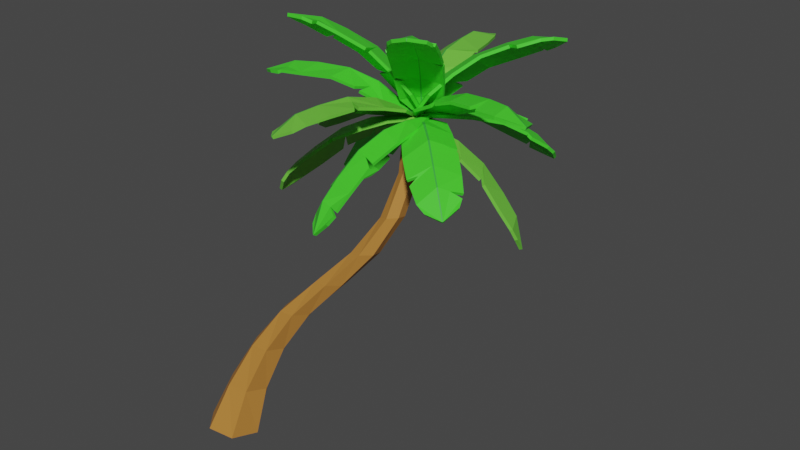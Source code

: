 # Source: low-poly-coconut-3.blend  (saved by Blender 3.3.6; exported with 4.5.12 LTS)
import bpy
from mathutils import Matrix  # noqa: F401  (used for matrix-valued properties, if any)

bpy.ops.wm.read_factory_settings(use_empty=True)
scene = bpy.context.scene
scene.name = 'Scene'

# ---- collections
col_collection = bpy.data.collections.new('Collection'); scene.collection.children.link(col_collection)
col_banana_tree = bpy.data.collections.new('Banana Tree'); scene.collection.children.link(col_banana_tree)
col_banana_leafs = bpy.data.collections.new('Banana Leafs'); col_banana_tree.children.link(col_banana_leafs)
col_banana_tree_small = bpy.data.collections.new('Banana Tree Small'); scene.collection.children.link(col_banana_tree_small)
col_leafs = bpy.data.collections.new('Leafs'); col_banana_tree_small.children.link(col_leafs)
col_coconut_tree = bpy.data.collections.new('Coconut Tree'); scene.collection.children.link(col_coconut_tree)
col_cooconut_leaves = bpy.data.collections.new('cooconut leaves'); col_coconut_tree.children.link(col_cooconut_leaves)
col_ver1 = bpy.data.collections.new('Ver1'); col_coconut_tree.children.link(col_ver1)
col_ver1_001 = bpy.data.collections.new('Ver1.001'); col_coconut_tree.children.link(col_ver1_001)
col_ver1_002 = bpy.data.collections.new('Ver1.002'); col_coconut_tree.children.link(col_ver1_002)

# ---- materials (node trees are filled in below, after node groups)
mat_coconut_trunk = bpy.data.materials.new('Coconut trunk')
mat_coconut_trunk.use_transparent_shadow = False
mat_coconut_leaf_1 = bpy.data.materials.new('Coconut leaf 1')
mat_coconut_leaf_1.use_transparent_shadow = False
mat_coconut_leaf_2 = bpy.data.materials.new('Coconut leaf 2')
mat_coconut_leaf_2.use_transparent_shadow = False
mat_coconut_leaf_3 = bpy.data.materials.new('Coconut leaf 3')
mat_coconut_leaf_3.use_transparent_shadow = False

# ---- material node trees
mat_coconut_trunk.use_nodes = True; mat_coconut_trunk.node_tree.nodes.clear()
_N = mat_coconut_trunk.node_tree.nodes; _L = mat_coconut_trunk.node_tree.links
n0 = _N.new('ShaderNodeBsdfPrincipled'); n0.name = 'Principled BSDF'; n0.location = (10, 300)
n0.distribution = 'GGX'
n0.subsurface_method = 'RANDOM_WALK_SKIN'
n0.inputs[0].default_value = (0.5029, 0.2159, 0.04129, 1.0)
n0.inputs[3].default_value = 1.45
n0.inputs[27].default_value = (0.0, 0.0, 0.0, 1.0)
n0.inputs[28].default_value = 1.0
n1 = _N.new('ShaderNodeOutputMaterial'); n1.name = 'Material Output'; n1.location = (300, 300)
_L.new(n0.outputs[0], n1.inputs[0])
n1.is_active_output = True
mat_coconut_leaf_1.use_nodes = True; mat_coconut_leaf_1.node_tree.nodes.clear()
_N = mat_coconut_leaf_1.node_tree.nodes; _L = mat_coconut_leaf_1.node_tree.links
n0 = _N.new('ShaderNodeBsdfPrincipled'); n0.name = 'Principled BSDF'; n0.location = (10, 300)
n0.distribution = 'GGX'
n0.subsurface_method = 'RANDOM_WALK_SKIN'
n0.inputs[0].default_value = (0.06292, 0.7382, 0.02829, 1.0)
n0.inputs[3].default_value = 1.45
n0.inputs[27].default_value = (0.0, 0.0, 0.0, 1.0)
n0.inputs[28].default_value = 1.0
n1 = _N.new('ShaderNodeOutputMaterial'); n1.name = 'Material Output'; n1.location = (300, 300)
_L.new(n0.outputs[0], n1.inputs[0])
n1.is_active_output = True
mat_coconut_leaf_2.use_nodes = True; mat_coconut_leaf_2.node_tree.nodes.clear()
_N = mat_coconut_leaf_2.node_tree.nodes; _L = mat_coconut_leaf_2.node_tree.links
n0 = _N.new('ShaderNodeBsdfPrincipled'); n0.name = 'Principled BSDF'; n0.location = (10, 300)
n0.distribution = 'GGX'
n0.subsurface_method = 'RANDOM_WALK_SKIN'
n0.inputs[0].default_value = (0.04785, 0.3931, 0.04909, 1.0)
n0.inputs[3].default_value = 1.45
n0.inputs[27].default_value = (0.0, 0.0, 0.0, 1.0)
n0.inputs[28].default_value = 1.0
n1 = _N.new('ShaderNodeOutputMaterial'); n1.name = 'Material Output'; n1.location = (300, 300)
_L.new(n0.outputs[0], n1.inputs[0])
n1.is_active_output = True
mat_coconut_leaf_3.use_nodes = True; mat_coconut_leaf_3.node_tree.nodes.clear()
_N = mat_coconut_leaf_3.node_tree.nodes; _L = mat_coconut_leaf_3.node_tree.links
n0 = _N.new('ShaderNodeBsdfPrincipled'); n0.name = 'Principled BSDF'; n0.location = (10, 300)
n0.distribution = 'GGX'
n0.subsurface_method = 'RANDOM_WALK_SKIN'
n0.inputs[0].default_value = (0.1574, 0.5926, 0.05328, 1.0)
n0.inputs[3].default_value = 1.45
n0.inputs[27].default_value = (0.0, 0.0, 0.0, 1.0)
n0.inputs[28].default_value = 1.0
n1 = _N.new('ShaderNodeOutputMaterial'); n1.name = 'Material Output'; n1.location = (300, 300)
_L.new(n0.outputs[0], n1.inputs[0])
n1.is_active_output = True

# ---- world
world_world = bpy.data.worlds.new('World'); scene.world = world_world
world_world.use_nodes = True; world_world.node_tree.nodes.clear()
_N = world_world.node_tree.nodes; _L = world_world.node_tree.links
n0 = _N.new('ShaderNodeOutputWorld'); n0.name = 'World Output'; n0.location = (300, 300)
n1 = _N.new('ShaderNodeBackground'); n1.name = 'Background'; n1.location = (10, 300)
n1.inputs[0].default_value = (0.05088, 0.05088, 0.05088, 1.0)
_L.new(n1.outputs[0], n0.inputs[0])
n0.is_active_output = True
world_world.color = (0.05088, 0.05088, 0.05088)
world_world.use_sun_shadow = False
world_world.sun_shadow_jitter_overblur = 0.0

# ---- meshes
me_cylinder_001 = bpy.data.meshes.new('Cylinder.001')
me_cylinder_001.from_pydata([(-1.13, 1.585, -0.2803), (8.471, 6.393, 18.73), (0.3923, 1.871, -0.4239), (8.895, 6.176, 18.92), (1.411, 0.686, -0.3881), (8.894, 5.681, 19.03), (0.8987, -0.7826, -0.2009), (8.47, 5.404, 18.95), (-0.6167, -1.074, -0.0676), (8.045, 5.62, 18.76), (-1.629, 0.1073, -0.1082), (8.046, 6.115, 18.64), (-0.08295, 1.983, 2.544), (1.354, 2.506, 5.245), (3.108, 3.088, 7.673), (5.144, 3.732, 9.762), (7.0, 4.379, 11.78), (8.259, 5.045, 13.92), (8.743, 5.744, 16.25), (9.202, 5.529, 16.45), (8.804, 4.831, 14.11), (7.693, 4.18, 11.94), (5.986, 3.581, 9.878), (4.063, 3.013, 7.761), (2.375, 2.536, 5.288), (1.113, 2.14, 2.483), (9.216, 5.016, 16.56), (8.849, 4.271, 14.23), (7.792, 3.553, 12.07), (6.181, 2.88, 10.01), (4.392, 2.244, 7.882), (2.875, 1.714, 5.38), (1.835, 1.2, 2.548), (8.769, 4.719, 16.48), (8.345, 3.925, 14.16), (7.207, 3.127, 12.04), (5.553, 2.334, 10.02), (3.803, 1.554, 7.896), (2.371, 0.8603, 5.426), (1.352, 0.1068, 2.679), (8.307, 4.931, 16.28), (7.788, 4.133, 13.98), (6.514, 3.312, 11.9), (4.723, 2.469, 9.902), (2.875, 1.613, 7.791), (1.35, 0.8178, 5.386), (0.1704, -0.05292, 2.719), (8.291, 5.444, 16.17), (7.739, 4.693, 13.86), (6.405, 3.938, 11.77), (4.511, 3.167, 9.775), (2.519, 2.376, 7.682), (0.8343, 1.635, 5.299), (-0.546, 0.8829, 2.654)], [], [(18, 1, 3, 19), (19, 3, 5, 26), (26, 5, 7, 33), (33, 7, 9, 40), (3, 1, 11, 9, 7, 5), (40, 9, 11, 47), (47, 11, 1, 18), (10, 53, 12, 0), (53, 52, 13, 12), (52, 51, 14, 13), (51, 50, 15, 14), (50, 49, 16, 15), (49, 48, 17, 16), (48, 47, 18, 17), (8, 46, 53, 10), (46, 45, 52, 53), (45, 44, 51, 52), (44, 43, 50, 51), (43, 42, 49, 50), (42, 41, 48, 49), (41, 40, 47, 48), (6, 39, 46, 8), (39, 38, 45, 46), (38, 37, 44, 45), (37, 36, 43, 44), (36, 35, 42, 43), (35, 34, 41, 42), (34, 33, 40, 41), (4, 32, 39, 6), (32, 31, 38, 39), (31, 30, 37, 38), (30, 29, 36, 37), (29, 28, 35, 36), (28, 27, 34, 35), (27, 26, 33, 34), (2, 25, 32, 4), (25, 24, 31, 32), (24, 23, 30, 31), (23, 22, 29, 30), (22, 21, 28, 29), (21, 20, 27, 28), (20, 19, 26, 27), (0, 12, 25, 2), (12, 13, 24, 25), (13, 14, 23, 24), (14, 15, 22, 23), (15, 16, 21, 22), (16, 17, 20, 21), (17, 18, 19, 20)])
_uv = me_cylinder_001.uv_layers.new(name='UVMap')
_uv.uv.foreach_set('vector', [1.0, 0.9375, 1.0, 1.0, 0.8333, 1.0, 0.8333, 0.9375, 0.8333, 0.9375, 0.8333, 1.0, 0.6667, 1.0, 0.6667, 0.9375, 0.6667, 0.9375, 0.6667, 1.0, 0.5, 1.0, 0.5, 0.9375, 0.5, 0.9375, 0.5, 1.0, 0.3333, 1.0, 0.3333, 0.9375, 0.4578, 0.37, 0.25, 0.49, 0.04215, 0.37, 0.04215, 0.13, 0.25, 0.01, 0.4578, 0.13, 0.3333, 0.9375, 0.3333, 1.0, 0.1667, 1.0, 0.1667, 0.9375, 0.1667, 0.9375, 0.1667, 1.0, -8.941e-08, 1.0, -8.941e-08, 0.9375, 0.1667, 0.5, 0.1667, 0.5625, -8.941e-08, 0.5625, -8.941e-08, 0.5, 0.1667, 0.5625, 0.1667, 0.625, -8.941e-08, 0.625, -8.941e-08, 0.5625, 0.1667, 0.625, 0.1667, 0.6875, -8.941e-08, 0.6875, -8.941e-08, 0.625, 0.1667, 0.6875, 0.1667, 0.75, -8.941e-08, 0.75, -8.941e-08, 0.6875, 0.1667, 0.75, 0.1667, 0.8125, -8.941e-08, 0.8125, -8.941e-08, 0.75, 0.1667, 0.8125, 0.1667, 0.875, -8.941e-08, 0.875, -8.941e-08, 0.8125, 0.1667, 0.875, 0.1667, 0.9375, -8.941e-08, 0.9375, -8.941e-08, 0.875, 0.3333, 0.5, 0.3333, 0.5625, 0.1667, 0.5625, 0.1667, 0.5, 0.3333, 0.5625, 0.3333, 0.625, 0.1667, 0.625, 0.1667, 0.5625, 0.3333, 0.625, 0.3333, 0.6875, 0.1667, 0.6875, 0.1667, 0.625, 0.3333, 0.6875, 0.3333, 0.75, 0.1667, 0.75, 0.1667, 0.6875, 0.3333, 0.75, 0.3333, 0.8125, 0.1667, 0.8125, 0.1667, 0.75, 0.3333, 0.8125, 0.3333, 0.875, 0.1667, 0.875, 0.1667, 0.8125, 0.3333, 0.875, 0.3333, 0.9375, 0.1667, 0.9375, 0.1667, 0.875, 0.5, 0.5, 0.5, 0.5625, 0.3333, 0.5625, 0.3333, 0.5, 0.5, 0.5625, 0.5, 0.625, 0.3333, 0.625, 0.3333, 0.5625, 0.5, 0.625, 0.5, 0.6875, 0.3333, 0.6875, 0.3333, 0.625, 0.5, 0.6875, 0.5, 0.75, 0.3333, 0.75, 0.3333, 0.6875, 0.5, 0.75, 0.5, 0.8125, 0.3333, 0.8125, 0.3333, 0.75, 0.5, 0.8125, 0.5, 0.875, 0.3333, 0.875, 0.3333, 0.8125, 0.5, 0.875, 0.5, 0.9375, 0.3333, 0.9375, 0.3333, 0.875, 0.6667, 0.5, 0.6667, 0.5625, 0.5, 0.5625, 0.5, 0.5, 0.6667, 0.5625, 0.6667, 0.625, 0.5, 0.625, 0.5, 0.5625, 0.6667, 0.625, 0.6667, 0.6875, 0.5, 0.6875, 0.5, 0.625, 0.6667, 0.6875, 0.6667, 0.75, 0.5, 0.75, 0.5, 0.6875, 0.6667, 0.75, 0.6667, 0.8125, 0.5, 0.8125, 0.5, 0.75, 0.6667, 0.8125, 0.6667, 0.875, 0.5, 0.875, 0.5, 0.8125, 0.6667, 0.875, 0.6667, 0.9375, 0.5, 0.9375, 0.5, 0.875, 0.8333, 0.5, 0.8333, 0.5625, 0.6667, 0.5625, 0.6667, 0.5, 0.8333, 0.5625, 0.8333, 0.625, 0.6667, 0.625, 0.6667, 0.5625, 0.8333, 0.625, 0.8333, 0.6875, 0.6667, 0.6875, 0.6667, 0.625, 0.8333, 0.6875, 0.8333, 0.75, 0.6667, 0.75, 0.6667, 0.6875, 0.8333, 0.75, 0.8333, 0.8125, 0.6667, 0.8125, 0.6667, 0.75, 0.8333, 0.8125, 0.8333, 0.875, 0.6667, 0.875, 0.6667, 0.8125, 0.8333, 0.875, 0.8333, 0.9375, 0.6667, 0.9375, 0.6667, 0.875, 1.0, 0.5, 1.0, 0.5625, 0.8333, 0.5625, 0.8333, 0.5, 1.0, 0.5625, 1.0, 0.625, 0.8333, 0.625, 0.8333, 0.5625, 1.0, 0.625, 1.0, 0.6875, 0.8333, 0.6875, 0.8333, 0.625, 1.0, 0.6875, 1.0, 0.75, 0.8333, 0.75, 0.8333, 0.6875, 1.0, 0.75, 1.0, 0.8125, 0.8333, 0.8125, 0.8333, 0.75, 1.0, 0.8125, 1.0, 0.875, 0.8333, 0.875, 0.8333, 0.8125, 1.0, 0.875, 1.0, 0.9375, 0.8333, 0.9375, 0.8333, 0.875])
me_cylinder_001.materials.append(mat_coconut_trunk)
me_cylinder_001.use_remesh_fix_poles = True
me_cylinder_001.use_remesh_preserve_attributes = False
me_cylinder_001.update()
me_plane_008 = bpy.data.meshes.new('Plane.008')
me_plane_008.from_pydata([(-0.03762, -0.1989, -0.06608), (7.537, -0.735, -0.06458), (-0.03784, 0.1989, -0.06545), (7.49, 0.8345, -0.08018), (1.162, -1.099, 0.2256), (2.638, -1.256, 0.5229), (4.173, -1.289, 0.6631), (7.0, -1.003, 0.09588), (5.758, 1.222, 0.3588), (4.086, 1.297, 0.6808), (1.191, 1.118, 0.2145), (6.817, 1.137, 0.1598), (6.706, 0.5505, 0.3008), (7.004, 1.042, 0.02826), (5.874, -1.176, 0.3024), (5.596, -0.723, 0.6), (5.574, -1.259, 0.462), (2.519, 1.223, 0.4508), (2.27, 0.5493, 0.6895), (2.829, 1.191, 0.5685), (-0.03857, -0.07269, -0.05819), (-0.03862, 0.08788, -0.05781), (8.053, 0.02489, -0.2629), (8.053, -0.0241, -0.2594), (0.9545, 0.02941, 0.5207), (0.954, -0.1021, 0.5199), (2.111, 0.04092, 0.965), (2.118, -0.07324, 0.9706), (3.743, 0.06884, 1.15), (3.745, -0.02111, 1.15), (5.411, 0.0449, 0.9126), (5.41, -0.02474, 0.913), (6.669, -0.02125, 0.6064), (6.661, 0.03865, 0.6013)], [], [(15, 14, 7, 32, 31), (33, 22, 3, 13, 12), (4, 5, 27, 25), (6, 16, 15, 31, 29), (26, 28, 9, 19, 18), (5, 6, 29, 27), (21, 24, 10, 2), (24, 26, 18, 17, 10), (7, 1, 23, 32), (30, 33, 12, 11, 8), (28, 30, 8, 9), (33, 30, 31, 32), (30, 28, 29, 31), (28, 26, 27, 29), (26, 24, 25, 27), (24, 21, 20, 25), (22, 33, 32, 23), (0, 4, 25, 20)])
me_plane_008.polygons.foreach_set('material_index', [0, 0, 0, 0, 0, 0, 0, 0, 0, 0, 0, 1, 1, 1, 1, 1, 1, 0])
_uv = me_plane_008.uv_layers.new(name='UVMap')
_uv.uv.foreach_set('vector', [0.6574, 0.2002, 0.7327, 0.0, 0.8333, 0.0, 0.8333, 0.4848, 0.6574, 0.4873, 0.8333, 0.5176, 1.0, 0.5193, 1.0, 1.0, 0.9474, 1.0, 0.8333, 0.826, 0.1667, 0.0, 0.3333, 0.0, 0.3333, 0.4873, 0.1667, 0.4844, 0.4938, 0.0, 0.5996, 0.0, 0.6574, 0.2002, 0.6574, 0.4873, 0.4938, 0.4878, 0.3333, 0.5166, 0.4938, 0.5125, 0.4938, 1.0, 0.3885, 1.0, 0.3333, 0.8091, 0.3333, 0.0, 0.4938, 0.0, 0.4938, 0.4878, 0.3333, 0.4873, 0.0, 0.5878, 0.1667, 0.5144, 0.1667, 1.0, 0.0, 1.0, 0.1667, 0.5144, 0.3333, 0.5166, 0.3333, 0.8091, 0.2675, 1.0, 0.1667, 1.0, 0.8333, 0.0, 1.0, 0.0, 1.0, 0.4786, 0.8333, 0.4848, 0.6574, 0.5128, 0.8333, 0.5176, 0.8333, 0.826, 0.7733, 1.0, 0.6574, 1.0, 0.4938, 0.5125, 0.6574, 0.5128, 0.6574, 1.0, 0.4938, 1.0, 0.8333, 0.5176, 0.6574, 0.5128, 0.6574, 0.4873, 0.8333, 0.4848, 0.6574, 0.5128, 0.4938, 0.5125, 0.4938, 0.4878, 0.6574, 0.4873, 0.4938, 0.5125, 0.3333, 0.5166, 0.3333, 0.4873, 0.4938, 0.4878, 0.3333, 0.5166, 0.1667, 0.5144, 0.1667, 0.4844, 0.3333, 0.4873, 0.1667, 0.5144, 0.0, 0.5878, 0.0, 0.412, 0.1667, 0.4844, 1.0, 0.5193, 0.8333, 0.5176, 0.8333, 0.4848, 1.0, 0.4786, 0.0, 0.0, 0.1667, 0.0, 0.1667, 0.4844, 0.0, 0.412])
me_plane_008.materials.append(mat_coconut_leaf_1)
me_plane_008.materials.append(mat_coconut_leaf_2)
me_plane_008.use_remesh_fix_poles = True
me_plane_008.use_remesh_preserve_attributes = False
me_plane_008.update()
me_plane_009 = bpy.data.meshes.new('Plane.009')
me_plane_009.from_pydata([(-0.03762, -0.1989, -0.06608), (7.537, -0.735, -0.06458), (-0.03784, 0.1989, -0.06545), (7.49, 0.8345, -0.0458), (1.162, -1.099, 0.2256), (4.173, -1.289, 0.6631), (7.0, -1.003, 0.09588), (5.758, 1.222, 0.377), (1.191, 1.118, 0.2236), (6.817, 1.137, 0.1881), (6.706, 0.5505, 0.3281), (7.004, 1.042, 0.05857), (5.874, -1.176, 0.3024), (5.596, -0.723, 0.6), (5.574, -1.259, 0.462), (2.519, 1.223, 0.4545), (-0.03857, -0.07269, -0.05819), (-0.03862, 0.08788, -0.05781), (8.053, 0.02489, -0.2374), (8.053, -0.0241, -0.2397), (0.9545, 0.02941, 0.5207), (0.954, -0.1021, 0.5199), (2.111, 0.04092, 0.965), (2.118, -0.07324, 0.9706), (3.743, 0.06884, 1.15), (3.745, -0.02111, 1.15), (5.411, 0.0449, 0.9158), (5.41, -0.02474, 0.9135), (6.669, -0.02125, 0.6181), (6.661, 0.03865, 0.6207), (2.906, -1.216, 0.5665), (2.406, -0.7525, 0.6788), (2.643, -1.225, 0.4775), (4.053, 1.277, 0.6152), (3.903, 0.6828, 0.9043), (4.286, 1.268, 0.5884)], [], [(13, 12, 6, 28, 27), (29, 18, 3, 11, 10), (31, 30, 5, 25, 23), (5, 14, 13, 27, 25), (17, 20, 8, 2), (20, 22, 15, 8), (6, 1, 19, 28), (26, 29, 10, 9, 7), (22, 24, 34, 33, 15), (29, 26, 27, 28), (26, 24, 25, 27), (24, 22, 23, 25), (22, 20, 21, 23), (20, 17, 16, 21), (18, 29, 28, 19), (0, 4, 21, 16), (4, 32, 31, 23, 21), (24, 26, 7, 35, 34)])
me_plane_009.polygons.foreach_set('material_index', [0, 0, 0, 0, 0, 0, 0, 0, 0, 1, 1, 1, 1, 1, 1, 0, 0, 0])
_uv = me_plane_009.uv_layers.new(name='UVMap')
_uv.uv.foreach_set('vector', [0.6574, 0.2002, 0.7327, 0.0, 0.8333, 0.0, 0.8333, 0.4848, 0.6574, 0.4873, 0.8333, 0.5176, 1.0, 0.5193, 1.0, 1.0, 0.9474, 1.0, 0.8333, 0.826, 0.3333, 0.1703, 0.3833, 0.0, 0.4938, 0.0, 0.4938, 0.4878, 0.3333, 0.4873, 0.4938, 0.0, 0.5996, 0.0, 0.6574, 0.2002, 0.6574, 0.4873, 0.4938, 0.4878, 0.0, 0.5878, 0.1667, 0.5144, 0.1667, 1.0, 0.0, 1.0, 0.1667, 0.5144, 0.3333, 0.5166, 0.2675, 1.0, 0.1667, 1.0, 0.8333, 0.0, 1.0, 0.0, 1.0, 0.4786, 0.8333, 0.4848, 0.6574, 0.5128, 0.8333, 0.5176, 0.8333, 0.826, 0.7733, 1.0, 0.6574, 1.0, 0.3333, 0.5166, 0.4938, 0.5125, 0.4938, 0.7681, 0.401, 1.0, 0.2675, 1.0, 0.8333, 0.5176, 0.6574, 0.5128, 0.6574, 0.4873, 0.8333, 0.4848, 0.6574, 0.5128, 0.4938, 0.5125, 0.4938, 0.4878, 0.6574, 0.4873, 0.4938, 0.5125, 0.3333, 0.5166, 0.3333, 0.4873, 0.4938, 0.4878, 0.3333, 0.5166, 0.1667, 0.5144, 0.1667, 0.4844, 0.3333, 0.4873, 0.1667, 0.5144, 0.0, 0.5878, 0.0, 0.412, 0.1667, 0.4844, 1.0, 0.5193, 0.8333, 0.5176, 0.8333, 0.4848, 1.0, 0.4786, 0.0, 0.0, 0.1667, 0.0, 0.1667, 0.4844, 0.0, 0.412, 0.1667, 0.0, 0.2798, 0.0, 0.3333, 0.1703, 0.3333, 0.4873, 0.1667, 0.4844, 0.4938, 0.5125, 0.6574, 0.5128, 0.6574, 1.0, 0.5564, 1.0, 0.4938, 0.7681])
me_plane_009.materials.append(mat_coconut_leaf_1)
me_plane_009.materials.append(mat_coconut_leaf_2)
me_plane_009.use_remesh_fix_poles = True
me_plane_009.use_remesh_preserve_attributes = False
me_plane_009.update()
me_plane_010 = bpy.data.meshes.new('Plane.010')
me_plane_010.from_pydata([(-0.03762, -0.1989, -0.06608), (7.537, -0.735, -0.004399), (-0.03784, 0.1989, -0.06545), (7.49, 0.8345, -0.0458), (1.162, -1.099, 0.2296), (7.0, -1.003, 0.1477), (5.758, 1.222, 0.377), (1.191, 1.118, 0.2267), (6.907, 1.087, 0.1758), (5.894, -1.176, 0.3331), (2.519, 1.223, 0.4542), (-0.03857, -0.07269, -0.05819), (-0.03862, 0.08788, -0.05781), (8.053, 0.02489, -0.1958), (8.053, -0.0241, -0.1922), (0.9545, 0.02941, 0.5207), (0.954, -0.1021, 0.5199), (2.111, 0.04092, 0.965), (2.118, -0.07324, 0.9706), (3.743, 0.06884, 1.15), (3.745, -0.02111, 1.15), (5.411, 0.0449, 0.9192), (5.41, -0.02474, 0.9225), (6.669, -0.02125, 0.6511), (6.661, 0.03865, 0.6459), (2.906, -1.216, 0.5663), (2.406, -0.7525, 0.682), (2.643, -1.225, 0.4796), (4.053, 1.277, 0.6152), (3.843, 0.493, 0.9043), (4.286, 1.268, 0.5884), (4.55, -1.269, 0.5912), (3.913, -0.5188, 0.959), (4.221, -1.273, 0.645)], [], [(9, 5, 23, 22), (24, 13, 3, 8), (26, 25, 33, 32, 20, 18), (12, 15, 7, 2), (15, 17, 10, 7), (5, 1, 14, 23), (21, 24, 8, 6), (17, 19, 29, 28, 10), (24, 21, 22, 23), (21, 19, 20, 22), (19, 17, 18, 20), (17, 15, 16, 18), (15, 12, 11, 16), (13, 24, 23, 14), (0, 4, 16, 11), (4, 27, 26, 18, 16), (19, 21, 6, 30, 29), (32, 31, 9, 22, 20)])
me_plane_010.polygons.foreach_set('material_index', [0, 0, 0, 0, 0, 0, 0, 0, 1, 1, 1, 1, 1, 1, 0, 0, 0, 0])
_uv = me_plane_010.uv_layers.new(name='UVMap')
_uv.uv.foreach_set('vector', [0.7327, 0.0, 0.8333, 0.0, 0.8333, 0.4848, 0.6574, 0.4873, 0.8333, 0.5176, 1.0, 0.5193, 1.0, 1.0, 0.7733, 1.0, 0.3333, 0.1703, 0.3833, 0.0, 0.4544, 0.0, 0.4938, 0.2963, 0.4938, 0.4878, 0.3333, 0.4873, 0.0, 0.5878, 0.1667, 0.5144, 0.1667, 1.0, 0.0, 1.0, 0.1667, 0.5144, 0.3333, 0.5166, 0.2675, 1.0, 0.1667, 1.0, 0.8333, 0.0, 1.0, 0.0, 1.0, 0.4786, 0.8333, 0.4848, 0.6574, 0.5128, 0.8333, 0.5176, 0.7733, 1.0, 0.6574, 1.0, 0.3333, 0.5166, 0.4938, 0.5125, 0.4938, 0.7681, 0.401, 1.0, 0.2675, 1.0, 0.8333, 0.5176, 0.6574, 0.5128, 0.6574, 0.4873, 0.8333, 0.4848, 0.6574, 0.5128, 0.4938, 0.5125, 0.4938, 0.4878, 0.6574, 0.4873, 0.4938, 0.5125, 0.3333, 0.5166, 0.3333, 0.4873, 0.4938, 0.4878, 0.3333, 0.5166, 0.1667, 0.5144, 0.1667, 0.4844, 0.3333, 0.4873, 0.1667, 0.5144, 0.0, 0.5878, 0.0, 0.412, 0.1667, 0.4844, 1.0, 0.5193, 0.8333, 0.5176, 0.8333, 0.4848, 1.0, 0.4786, 0.0, 0.0, 0.1667, 0.0, 0.1667, 0.4844, 0.0, 0.412, 0.1667, 0.0, 0.2798, 0.0, 0.3333, 0.1703, 0.3333, 0.4873, 0.1667, 0.4844, 0.4938, 0.5125, 0.6574, 0.5128, 0.6574, 1.0, 0.5564, 1.0, 0.4938, 0.7681, 0.4938, 0.2963, 0.5558, 0.0, 0.7327, 0.0, 0.6574, 0.4873, 0.4938, 0.4878])
me_plane_010.materials.append(mat_coconut_leaf_3)
me_plane_010.materials.append(mat_coconut_leaf_2)
me_plane_010.use_remesh_fix_poles = True
me_plane_010.use_remesh_preserve_attributes = False
me_plane_010.update()

# ---- objects
ob_trunk2 = bpy.data.objects.new('Trunk2', me_cylinder_001)
ob_coconut_leaves_015 = bpy.data.objects.new('Coconut Leaves.015', me_plane_008)
ob_coconut_leaves_016 = bpy.data.objects.new('Coconut Leaves.016', me_plane_009)
ob_coconut_leaves_017 = bpy.data.objects.new('Coconut Leaves.017', me_plane_010)
ob_coconut_leaves_018 = bpy.data.objects.new('Coconut Leaves.018', me_plane_008)
ob_coconut_leaves_019 = bpy.data.objects.new('Coconut Leaves.019', me_plane_009)
ob_coconut_leaves_020 = bpy.data.objects.new('Coconut Leaves.020', me_plane_010)
ob_coconut_leaves_021 = bpy.data.objects.new('Coconut Leaves.021', me_plane_008)
ob_coconut_leaves_022 = bpy.data.objects.new('Coconut Leaves.022', me_plane_009)
ob_coconut_leaves_023 = bpy.data.objects.new('Coconut Leaves.023', me_plane_010)
ob_coconut_leaves_024 = bpy.data.objects.new('Coconut Leaves.024', me_plane_008)
ob_coconut_leaves_025 = bpy.data.objects.new('Coconut Leaves.025', me_plane_009)
ob_coconut_leaves_026 = bpy.data.objects.new('Coconut Leaves.026', me_plane_010)
ob_coconut_leaves_027 = bpy.data.objects.new('Coconut Leaves.027', me_plane_008)
ob_coconut_leaves_028 = bpy.data.objects.new('Coconut Leaves.028', me_plane_009)
ob_coconut_leaves_029 = bpy.data.objects.new('Coconut Leaves.029', me_plane_010)

# ---- transforms, parenting, visibility, modifiers, constraints
ob_trunk2.location = (0.0, 0.0, 0.0)
ob_coconut_leaves_015.location = (8.216, 6.127, 19.02)
ob_coconut_leaves_015.rotation_euler = (0.2597, -0.184, 3.438)
_m = ob_coconut_leaves_015.modifiers.new('Solidify', 'SOLIDIFY')
_m.thickness = 0.16
ob_coconut_leaves_016.location = (8.166, 6.435, 18.79)
ob_coconut_leaves_016.rotation_euler = (-0.3207, -0.271, -0.2244)
_m = ob_coconut_leaves_016.modifiers.new('Solidify', 'SOLIDIFY')
_m.thickness = 0.16
ob_coconut_leaves_017.location = (8.216, 6.127, 19.02)
ob_coconut_leaves_017.rotation_euler = (0.3571, -0.1246, -1.798)
_m = ob_coconut_leaves_017.modifiers.new('Solidify', 'SOLIDIFY')
_m.thickness = 0.16
ob_coconut_leaves_018.location = (8.306, 6.194, 19.03)
ob_coconut_leaves_018.rotation_euler = (-0.3291, 0.3581, 0.9389)
_m = ob_coconut_leaves_018.modifiers.new('Solidify', 'SOLIDIFY')
_m.thickness = 0.16
ob_coconut_leaves_019.location = (8.627, 6.432, 19.06)
ob_coconut_leaves_019.rotation_euler = (0.445, -0.6783, -2.504)
_m = ob_coconut_leaves_019.modifiers.new('Solidify', 'SOLIDIFY')
_m.thickness = 0.16
ob_coconut_leaves_020.location = (8.306, 6.194, 19.03)
ob_coconut_leaves_020.rotation_euler = (0.208, 0.3497, -3.32)
_m = ob_coconut_leaves_020.modifiers.new('Solidify', 'SOLIDIFY')
_m.thickness = 0.16
ob_coconut_leaves_021.location = (8.657, 6.147, 18.89)
ob_coconut_leaves_021.rotation_euler = (-0.07814, 0.8821, 2.133)
_m = ob_coconut_leaves_021.modifiers.new('Solidify', 'SOLIDIFY')
_m.thickness = 0.16
ob_coconut_leaves_022.location = (8.36, 6.63, 18.72)
ob_coconut_leaves_022.rotation_euler = (0.1331, 0.1977, -0.7796)
_m = ob_coconut_leaves_022.modifiers.new('Solidify', 'SOLIDIFY')
_m.thickness = 0.16
ob_coconut_leaves_023.location = (8.325, 6.515, 19.26)
ob_coconut_leaves_023.rotation_euler = (-0.2422, -0.2164, -4.512)
_m = ob_coconut_leaves_023.modifiers.new('Solidify', 'SOLIDIFY')
_m.thickness = 0.16
ob_coconut_leaves_024.location = (8.564, 6.057, 18.89)
ob_coconut_leaves_024.rotation_euler = (0.2833, 0.7308, 2.851)
_m = ob_coconut_leaves_024.modifiers.new('Solidify', 'SOLIDIFY')
_m.thickness = 0.16
ob_coconut_leaves_025.location = (8.408, 6.675, 18.92)
ob_coconut_leaves_025.rotation_euler = (0.01545, -0.7993, -1.025)
_m = ob_coconut_leaves_025.modifiers.new('Solidify', 'SOLIDIFY')
_m.thickness = 0.16
ob_coconut_leaves_026.location = (8.538, 6.08, 18.97)
ob_coconut_leaves_026.rotation_euler = (0.5126, 0.512, -2.533)
_m = ob_coconut_leaves_026.modifiers.new('Solidify', 'SOLIDIFY')
_m.thickness = 0.16
ob_coconut_leaves_027.location = (8.555, 5.778, 19.23)
ob_coconut_leaves_027.rotation_euler = (-0.5659, -0.5114, 0.6981)
_m = ob_coconut_leaves_027.modifiers.new('Solidify', 'SOLIDIFY')
_m.thickness = 0.16
ob_coconut_leaves_028.location = (9.103, 6.037, 19.16)
ob_coconut_leaves_028.rotation_euler = (0.3965, 0.5144, -1.757)
_m = ob_coconut_leaves_028.modifiers.new('Solidify', 'SOLIDIFY')
_m.thickness = 0.16
ob_coconut_leaves_029.location = (8.671, 5.673, 18.86)
ob_coconut_leaves_029.rotation_euler = (-0.527, 0.7132, -6.092)
_m = ob_coconut_leaves_029.modifiers.new('Solidify', 'SOLIDIFY')
_m.thickness = 0.16

# ---- collection membership
col_ver1_001.objects.link(ob_trunk2)
col_ver1_001.objects.link(ob_coconut_leaves_015)
col_ver1_001.objects.link(ob_coconut_leaves_016)
col_ver1_001.objects.link(ob_coconut_leaves_017)
col_ver1_001.objects.link(ob_coconut_leaves_018)
col_ver1_001.objects.link(ob_coconut_leaves_019)
col_ver1_001.objects.link(ob_coconut_leaves_020)
col_ver1_001.objects.link(ob_coconut_leaves_021)
col_ver1_001.objects.link(ob_coconut_leaves_022)
col_ver1_001.objects.link(ob_coconut_leaves_023)
col_ver1_001.objects.link(ob_coconut_leaves_024)
col_ver1_001.objects.link(ob_coconut_leaves_025)
col_ver1_001.objects.link(ob_coconut_leaves_026)
col_ver1_001.objects.link(ob_coconut_leaves_027)
col_ver1_001.objects.link(ob_coconut_leaves_028)
col_ver1_001.objects.link(ob_coconut_leaves_029)
def _layer_coll(name, lc=None):
    lc = lc or bpy.context.view_layer.layer_collection
    for c in lc.children:
        if c.name == name: return c
        r = _layer_coll(name, c)
        if r: return r
_layer_coll('Banana Tree').exclude = True
_layer_coll('Banana Leafs').exclude = True
_layer_coll('Banana Tree Small').exclude = True
_layer_coll('Leafs').exclude = True
_layer_coll('cooconut leaves').exclude = True
_layer_coll('Ver1').exclude = True
_layer_coll('Ver1.002').exclude = True

# ---- scene / render settings (as saved in the file)
scene.frame_start = 1; scene.frame_end = 250; scene.frame_set(1)
scene.render.engine = 'BLENDER_EEVEE_NEXT'
scene.cycles.sampling_pattern = 'TABULATED_SOBOL'
scene.cycles.use_light_tree = False
scene.view_settings.view_transform = 'Filmic'
bpy.context.view_layer.update()

# ---- added for rendering (the .blend has no active camera and no usable light): camera, sun
cam_auto = bpy.data.cameras.new('AutoCamera')
cam_auto.lens = 50.0
cam_auto.sensor_width = 36.0
cam_auto.clip_end = 1000.0
ob_auto_camera = bpy.data.objects.new('AutoCamera', cam_auto)
scene.collection.objects.link(ob_auto_camera)
ob_auto_camera.location = (40.1053, -33.1253, 38.8118)
ob_auto_camera.rotation_euler = (1.09748, -7.21219e-08, 0.694738)
scene.camera = ob_auto_camera
light_auto_sun = bpy.data.lights.new('AutoSun', 'SUN')
light_auto_sun.energy = 3.0
light_auto_sun.angle = 0.0523599
ob_auto_sun = bpy.data.objects.new('AutoSun', light_auto_sun)
scene.collection.objects.link(ob_auto_sun)
ob_auto_sun.rotation_euler = (0.872665, 0.174533, 0.523599)
bpy.context.view_layer.update()
